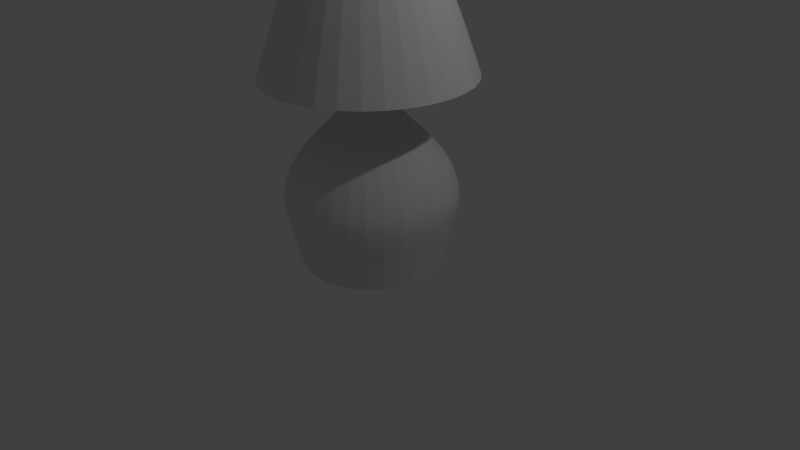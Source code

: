 # Source: lamp.blend  (saved by Blender 2.74.0; exported with 4.5.12 LTS)
import bpy
from mathutils import Matrix  # noqa: F401  (used for matrix-valued properties, if any)

bpy.ops.wm.read_factory_settings(use_empty=True)
scene = bpy.context.scene
scene.name = 'Scene'

# ---- collections
col_collection_1 = bpy.data.collections.new('Collection 1'); scene.collection.children.link(col_collection_1)

# ---- world
world_world = bpy.data.worlds.new('World'); scene.world = world_world
world_world.color = (0.05088, 0.05088, 0.05088)
world_world.use_sun_shadow = False
world_world.sun_shadow_jitter_overblur = 0.0
world_world.cycles.sampling_method = 'MANUAL'
world_world.cycles.sample_map_resolution = 256

# ---- cameras
cam_camera = bpy.data.cameras.new('Camera')
cam_camera.clip_end = 100.0
cam_camera.lens = 35.0
cam_camera.sensor_width = 32.0
cam_camera.sensor_height = 18.0
cam_camera.ortho_scale = 7.314
cam_camera.dof.focus_distance = 0.0
cam_camera.dof.aperture_fstop = 128.0

# ---- lights
light_lamp = bpy.data.lights.new('Lamp', 'POINT')
light_lamp.transmission_factor = 0.0
light_lamp.cutoff_distance = 30.0
light_lamp.energy = 100.0
light_lamp.shadow_buffer_clip_start = 1.001
light_lamp.shadow_soft_size = 0.1
light_lamp.shadow_maximum_resolution = 0.006
light_lamp.use_absolute_resolution = True
light_lamp.cycles.use_multiple_importance_sampling = False

# ---- meshes
me_circle_001 = bpy.data.meshes.new('Circle.001')
me_circle_001.from_pydata([(0.0, 1.0, 0.0), (-0.7071, 0.7071, 0.0), (-1.0, -4.371e-08, 0.0), (-0.7071, -0.7071, 0.0), (8.742e-08, -1.0, 0.0), (0.7071, -0.7071, 0.0), (1.0, 1.192e-08, 0.0), (0.7071, 0.7071, 0.0), (-6.117e-10, 1.082, 0.3458), (-0.7652, 0.7652, 0.3458), (-1.082, -4.73e-08, 0.3458), (-0.7652, -0.7652, 0.3458), (9.399e-08, -1.082, 0.3458), (0.7652, -0.7652, 0.3458), (1.082, 1.29e-08, 0.3458), (0.7652, 0.7652, 0.3458), (-4.323e-09, 1.171, 0.6227), (-0.8278, 0.8278, 0.6227), (-1.171, -5.117e-08, 0.6227), (-0.8278, -0.8278, 0.6227), (9.802e-08, -1.171, 0.6227), (0.8278, -0.8278, 0.6227), (1.171, 1.396e-08, 0.6227), (0.8278, 0.8278, 0.6227), (-4.83e-09, 1.221, 0.8864), (-0.8635, 0.8635, 0.8864), (-1.221, -5.338e-08, 0.8864), (-0.8635, -0.8635, 0.8864), (1.019e-07, -1.221, 0.8864), (0.8635, -0.8635, 0.8864), (1.221, 1.456e-08, 0.8864), (0.8635, 0.8635, 0.8864), (-3.432e-09, 1.158, 1.12), (-0.8191, 0.8191, 1.12), (-1.158, -5.14e-08, 1.12), (-0.8191, -0.8191, 1.12), (9.784e-08, -1.158, 1.12), (0.8191, -0.8191, 1.12), (1.158, 1.305e-08, 1.12), (0.8191, 0.8191, 1.12), (8.928e-10, 1.008, 1.392), (-0.7125, 0.7125, 1.392), (-1.008, -4.471e-08, 1.392), (-0.7125, -0.7125, 1.392), (8.898e-08, -1.008, 1.392), (0.7125, -0.7125, 1.392), (1.008, 1.135e-08, 1.392), (0.7125, 0.7125, 1.392), (5.381e-09, 0.6848, 1.698), (-0.4842, 0.4842, 1.698), (-0.6848, -2.561e-08, 1.698), (-0.4842, -0.4842, 1.698), (6.525e-08, -0.6848, 1.698), (0.4842, -0.4842, 1.698), (0.6848, 1.249e-08, 1.698), (0.4842, 0.4842, 1.698), (2.271e-08, 0.3125, 1.991), (-0.221, 0.221, 1.991), (-0.3125, -7.639e-09, 1.991), (-0.221, -0.221, 1.991), (5.003e-08, -0.3125, 1.991), (0.221, -0.221, 1.991), (0.3125, 9.749e-09, 1.991), (0.221, 0.221, 1.991), (2.271e-08, 0.3125, 2.775), (-0.221, 0.221, 2.775), (-0.3125, -7.639e-09, 2.775), (-0.221, -0.221, 2.775), (5.003e-08, -0.3125, 2.775), (0.221, -0.221, 2.775), (0.3125, 9.749e-09, 2.775), (0.221, 0.221, 2.775), (2.271e-08, 0.3125, 4.011), (-0.221, 0.221, 4.011), (-0.3125, -7.639e-09, 4.011), (-0.221, -0.221, 4.011), (5.003e-08, -0.3125, 4.011), (0.221, -0.221, 4.011), (0.3125, 9.749e-09, 4.011), (0.221, 0.221, 4.011), (-8.052e-09, 0.8387, 4.011), (-0.593, 0.593, 4.011), (-0.8387, -2.991e-08, 4.011), (-0.593, -0.593, 4.011), (6.527e-08, -0.8387, 4.011), (0.593, -0.593, 4.011), (0.8387, 1.675e-08, 4.011), (0.593, 0.593, 4.011), (-4.679e-08, 1.454, 2.374), (-1.028, 1.028, 2.374), (-1.454, -6.281e-08, 2.374), (-1.028, -1.028, 2.374), (8.037e-08, -1.454, 2.374), (1.028, -1.028, 2.374), (1.454, 1.812e-08, 2.374), (1.028, 1.028, 2.374)], [], [(0, 8, 15, 7), (7, 15, 14, 6), (6, 14, 13, 5), (5, 13, 12, 4), (4, 12, 11, 3), (3, 11, 10, 2), (2, 10, 9, 1), (1, 9, 8, 0), (8, 16, 23, 15), (15, 23, 22, 14), (14, 22, 21, 13), (13, 21, 20, 12), (12, 20, 19, 11), (11, 19, 18, 10), (10, 18, 17, 9), (9, 17, 16, 8), (16, 24, 31, 23), (23, 31, 30, 22), (22, 30, 29, 21), (21, 29, 28, 20), (20, 28, 27, 19), (19, 27, 26, 18), (18, 26, 25, 17), (17, 25, 24, 16), (24, 32, 39, 31), (31, 39, 38, 30), (30, 38, 37, 29), (29, 37, 36, 28), (28, 36, 35, 27), (27, 35, 34, 26), (26, 34, 33, 25), (25, 33, 32, 24), (32, 40, 47, 39), (39, 47, 46, 38), (38, 46, 45, 37), (37, 45, 44, 36), (36, 44, 43, 35), (35, 43, 42, 34), (34, 42, 41, 33), (33, 41, 40, 32), (40, 48, 55, 47), (47, 55, 54, 46), (46, 54, 53, 45), (45, 53, 52, 44), (44, 52, 51, 43), (43, 51, 50, 42), (42, 50, 49, 41), (41, 49, 48, 40), (48, 56, 63, 55), (55, 63, 62, 54), (54, 62, 61, 53), (53, 61, 60, 52), (52, 60, 59, 51), (51, 59, 58, 50), (50, 58, 57, 49), (49, 57, 56, 48), (56, 64, 71, 63), (63, 71, 70, 62), (62, 70, 69, 61), (61, 69, 68, 60), (60, 68, 67, 59), (59, 67, 66, 58), (58, 66, 65, 57), (57, 65, 64, 56), (64, 71, 79, 72), (71, 70, 78, 79), (70, 69, 77, 78), (69, 68, 76, 77), (68, 67, 75, 76), (67, 66, 74, 75), (66, 65, 73, 74), (65, 64, 72, 73), (72, 79, 87, 80), (79, 78, 86, 87), (78, 77, 85, 86), (77, 76, 84, 85), (76, 75, 83, 84), (75, 74, 82, 83), (74, 73, 81, 82), (73, 72, 80, 81), (80, 87, 95, 88), (87, 86, 94, 95), (86, 85, 93, 94), (85, 84, 92, 93), (84, 83, 91, 92), (83, 82, 90, 91), (82, 81, 89, 90), (81, 80, 88, 89), (73, 74, 75, 76, 77, 78, 79, 72)])
_uv = me_circle_001.uv_layers.new(name='UVMap')
_uv.uv.foreach_set('vector', [0.4857, 0.003085, 0.4857, 0.04201, 0.5795, 0.04201, 0.5795, 0.003085, 0.5795, 0.003085, 0.5795, 0.04201, 0.6857, 0.04201, 0.6857, 0.003085, 0.6857, 0.003085, 0.6857, 0.04201, 0.7815, 0.04201, 0.7815, 0.003085, 0.7815, 0.003085, 0.7815, 0.04201, 0.8751, 0.04201, 0.8751, 0.003085, 0.8751, 0.003085, 0.8751, 0.04201, 0.9683, 0.04201, 0.9683, 0.003085, 0.03841, 0.003085, 0.03841, 0.04201, 0.1817, 0.04201, 0.1817, 0.003085, 0.1817, 0.003085, 0.1817, 0.04201, 0.3191, 0.04201, 0.3191, 0.003085, 0.3191, 0.003085, 0.3191, 0.04201, 0.4857, 0.04201, 0.4857, 0.003085, 0.4857, 0.04201, 0.4857, 0.07178, 0.5795, 0.07178, 0.5795, 0.04201, 0.5795, 0.04201, 0.5795, 0.07178, 0.6857, 0.07178, 0.6857, 0.04201, 0.6857, 0.04201, 0.6857, 0.07178, 0.7815, 0.07178, 0.7815, 0.04201, 0.7815, 0.04201, 0.7815, 0.07178, 0.8751, 0.07178, 0.8751, 0.04201, 0.8751, 0.04201, 0.8751, 0.07178, 0.9683, 0.07178, 0.9683, 0.04201, 0.03841, 0.04201, 0.03841, 0.07178, 0.1817, 0.07178, 0.1817, 0.04201, 0.1817, 0.04201, 0.1817, 0.07178, 0.3191, 0.07178, 0.3191, 0.04201, 0.3191, 0.04201, 0.3191, 0.07178, 0.4857, 0.07178, 0.4857, 0.04201, 0.4857, 0.07178, 0.4857, 0.09771, 0.5795, 0.09771, 0.5795, 0.07178, 0.5795, 0.07178, 0.5795, 0.09771, 0.6857, 0.09771, 0.6857, 0.07178, 0.6857, 0.07178, 0.6857, 0.09771, 0.7815, 0.09771, 0.7815, 0.07178, 0.7815, 0.07178, 0.7815, 0.09771, 0.8751, 0.09771, 0.8751, 0.07178, 0.8751, 0.07178, 0.8751, 0.09771, 0.9683, 0.09771, 0.9683, 0.07178, 0.03841, 0.07178, 0.03841, 0.09771, 0.1817, 0.09771, 0.1817, 0.07178, 0.1817, 0.07178, 0.1817, 0.09771, 0.3191, 0.09771, 0.3191, 0.07178, 0.3191, 0.07178, 0.3191, 0.09771, 0.4857, 0.09771, 0.4857, 0.07178, 0.4857, 0.09771, 0.4857, 0.1185, 0.5795, 0.1185, 0.5795, 0.09771, 0.5795, 0.09771, 0.5795, 0.1185, 0.6857, 0.1185, 0.6857, 0.09771, 0.6857, 0.09771, 0.6857, 0.1185, 0.7815, 0.1185, 0.7815, 0.09771, 0.7815, 0.09771, 0.7815, 0.1185, 0.8751, 0.1185, 0.8751, 0.09771, 0.8751, 0.09771, 0.8751, 0.1185, 0.9683, 0.1185, 0.9683, 0.09771, 0.03841, 0.09771, 0.03841, 0.1185, 0.1817, 0.1185, 0.1817, 0.09771, 0.1817, 0.09771, 0.1817, 0.1185, 0.3191, 0.1185, 0.3191, 0.09771, 0.3191, 0.09771, 0.3191, 0.1185, 0.4857, 0.1185, 0.4857, 0.09771, 0.4857, 0.1185, 0.4857, 0.1441, 0.5795, 0.1441, 0.5795, 0.1185, 0.5795, 0.1185, 0.5795, 0.1441, 0.6857, 0.1441, 0.6857, 0.1185, 0.6857, 0.1185, 0.6857, 0.1441, 0.7815, 0.1441, 0.7815, 0.1185, 0.7815, 0.1185, 0.7815, 0.1441, 0.8751, 0.1441, 0.8751, 0.1185, 0.8751, 0.1185, 0.8751, 0.1441, 0.9683, 0.1441, 0.9683, 0.1185, 0.03841, 0.1185, 0.03841, 0.1441, 0.1817, 0.1441, 0.1817, 0.1185, 0.1817, 0.1185, 0.1817, 0.1441, 0.3191, 0.1441, 0.3191, 0.1185, 0.3191, 0.1185, 0.3191, 0.1441, 0.4857, 0.1441, 0.4857, 0.1185, 0.4857, 0.1441, 0.4857, 0.1893, 0.5795, 0.1893, 0.5795, 0.1441, 0.5795, 0.1441, 0.5795, 0.1893, 0.6857, 0.1893, 0.6857, 0.1441, 0.6857, 0.1441, 0.6857, 0.1893, 0.7815, 0.1893, 0.7815, 0.1441, 0.7815, 0.1441, 0.7815, 0.1893, 0.8751, 0.1893, 0.8751, 0.1441, 0.8751, 0.1441, 0.8751, 0.1893, 0.9683, 0.1893, 0.9683, 0.1441, 0.03841, 0.1441, 0.03841, 0.1893, 0.1817, 0.1893, 0.1817, 0.1441, 0.1817, 0.1441, 0.1817, 0.1893, 0.3191, 0.1893, 0.3191, 0.1441, 0.3191, 0.1441, 0.3191, 0.1893, 0.4857, 0.1893, 0.4857, 0.1441, 0.4857, 0.1893, 0.4857, 0.2536, 0.5795, 0.2536, 0.5795, 0.1893, 0.5795, 0.1893, 0.5795, 0.2536, 0.6857, 0.2536, 0.6857, 0.1893, 0.6857, 0.1893, 0.6857, 0.2536, 0.7815, 0.2536, 0.7815, 0.1893, 0.7815, 0.1893, 0.7815, 0.2536, 0.8751, 0.2536, 0.8751, 0.1893, 0.8751, 0.1893, 0.8751, 0.2536, 0.9683, 0.2536, 0.9683, 0.1893, 0.03841, 0.1893, 0.03841, 0.2536, 0.1817, 0.2536, 0.1817, 0.1893, 0.1817, 0.1893, 0.1817, 0.2536, 0.3191, 0.2536, 0.3191, 0.1893, 0.3191, 0.1893, 0.3191, 0.2536, 0.4857, 0.2536, 0.4857, 0.1893, 0.4857, 0.2536, 0.4857, 0.3928, 0.5795, 0.3928, 0.5795, 0.2536, 0.5795, 0.2536, 0.5795, 0.3928, 0.6857, 0.3928, 0.6857, 0.2536, 0.6857, 0.2536, 0.6857, 0.3928, 0.7815, 0.3928, 0.7815, 0.2536, 0.7815, 0.2536, 0.7815, 0.3928, 0.8751, 0.3928, 0.8751, 0.2536, 0.8751, 0.2536, 0.8751, 0.3928, 0.9683, 0.3928, 0.9683, 0.2536, 0.03841, 0.2536, 0.03841, 0.3928, 0.1817, 0.3928, 0.1817, 0.2536, 0.1817, 0.2536, 0.1817, 0.3928, 0.3191, 0.3928, 0.3191, 0.2536, 0.3191, 0.2536, 0.3191, 0.3928, 0.4857, 0.3928, 0.4857, 0.2536, 0.4857, 0.3928, 0.5795, 0.3928, 0.5795, 0.5159, 0.4857, 0.5159, 0.5795, 0.3928, 0.6857, 0.3928, 0.6857, 0.5159, 0.5795, 0.5159, 0.6857, 0.3928, 0.7815, 0.3928, 0.7815, 0.5159, 0.6857, 0.5159, 0.7815, 0.3928, 0.8751, 0.3928, 0.8751, 0.5159, 0.7815, 0.5159, 0.8751, 0.3928, 0.9683, 0.3928, 0.9683, 0.5159, 0.8751, 0.5159, 0.03841, 0.3928, 0.1817, 0.3928, 0.1817, 0.5159, 0.03841, 0.5159, 0.1817, 0.3928, 0.3191, 0.3928, 0.3191, 0.5159, 0.1817, 0.5159, 0.3191, 0.3928, 0.4857, 0.3928, 0.4857, 0.5159, 0.3191, 0.5159, 0.3607, 0.6996, 0.3966, 0.706, 0.3938, 0.7771, 0.3272, 0.7605, 0.3966, 0.706, 0.4323, 0.6955, 0.4622, 0.762, 0.3938, 0.7771, 0.4323, 0.6955, 0.4601, 0.6698, 0.519, 0.7166, 0.4622, 0.762, 0.4601, 0.6698, 0.4732, 0.6333, 0.552, 0.6452, 0.519, 0.7166, 0.4732, 0.6333, 0.4656, 0.5937, 0.5462, 0.5505, 0.552, 0.6452, 0.325, 0.6118, 0.318, 0.6458, 0.2503, 0.6499, 0.2618, 0.5689, 0.318, 0.6458, 0.3322, 0.6781, 0.2755, 0.7158, 0.2503, 0.6499, 0.3322, 0.6781, 0.3607, 0.6996, 0.3272, 0.7605, 0.2755, 0.7158, 0.3272, 0.7605, 0.3938, 0.7771, 0.4056, 0.991, 0.2458, 0.9584, 0.3938, 0.7771, 0.4622, 0.762, 0.5648, 0.9527, 0.4056, 0.991, 0.4622, 0.762, 0.519, 0.7166, 0.6939, 0.8507, 0.5648, 0.9527, 0.519, 0.7166, 0.552, 0.6452, 0.7712, 0.7057, 0.6939, 0.8507, 0.552, 0.6452, 0.5462, 0.5505, 0.7923, 0.5505, 0.7712, 0.7057, 0.2618, 0.5689, 0.2503, 0.6499, 0.0347, 0.717, 0.01688, 0.5505, 0.2503, 0.6499, 0.2755, 0.7158, 0.1146, 0.8612, 0.0347, 0.717, 0.2755, 0.7158, 0.3272, 0.7605, 0.2458, 0.9584, 0.1146, 0.8612, 0.7127, 0.9029, 0.7127, 0.8268, 0.7665, 0.773, 0.8426, 0.773, 0.8964, 0.8268, 0.8964, 0.9029, 0.8426, 0.9567, 0.7665, 0.9567])
me_circle_001.use_remesh_preserve_volume = False
me_circle_001.use_remesh_preserve_attributes = False
me_circle_001.use_mirror_vertex_groups = False
me_circle_001.update()

# ---- objects
ob_circle = bpy.data.objects.new('Circle', me_circle_001)
ob_lamp = bpy.data.objects.new('Lamp', light_lamp)
ob_camera = bpy.data.objects.new('Camera', cam_camera)

# ---- transforms, parenting, visibility, modifiers, constraints
ob_circle.location = (0.0, 0.0, 0.0)
ob_circle.lineart.crease_threshold = 0.0
_m = ob_circle.modifiers.new('Subsurf', 'SUBSURF')
_m.uv_smooth = 'PRESERVE_CORNERS'
_m.quality = 2
_m.show_only_control_edges = False
ob_lamp.location = (4.076, 1.005, 5.904)
ob_lamp.rotation_euler = (0.6503, 0.05522, 1.866)
ob_lamp.lock_rotations_4d = False
ob_lamp.empty_display_type = 'ARROWS'
ob_lamp.color = (0.0, 0.0, 0.0, 0.0)
ob_lamp.lineart.crease_threshold = 0.0
ob_camera.location = (7.481, -6.508, 5.344)
ob_camera.rotation_euler = (1.109, 0.01082, 0.8149)
ob_camera.lock_rotations_4d = False
ob_camera.empty_display_type = 'ARROWS'
ob_camera.color = (0.0, 0.0, 0.0, 0.0)
ob_camera.display_type = 'WIRE'
ob_camera.lineart.crease_threshold = 0.0

# ---- collection membership
col_collection_1.objects.link(ob_circle)
col_collection_1.objects.link(ob_lamp)
col_collection_1.objects.link(ob_camera)

# ---- scene / render settings (as saved in the file)
scene.camera = ob_camera
scene.frame_start = 1; scene.frame_end = 250; scene.frame_set(1)
scene.render.engine = 'BLENDER_EEVEE_NEXT'
scene.render.resolution_percentage = 50
scene.render.dither_intensity = 0.0
scene.cycles.use_denoising = False
scene.cycles.samples = 10
scene.cycles.sampling_pattern = 'TABULATED_SOBOL'
scene.cycles.light_sampling_threshold = 0.0
scene.cycles.use_adaptive_sampling = False
scene.cycles.use_light_tree = False
scene.cycles.blur_glossy = 0.0
scene.cycles.pixel_filter_type = 'GAUSSIAN'
scene.cycles.sample_clamp_indirect = 0.0
scene.view_settings.view_transform = 'Standard'
bpy.context.view_layer.update()
